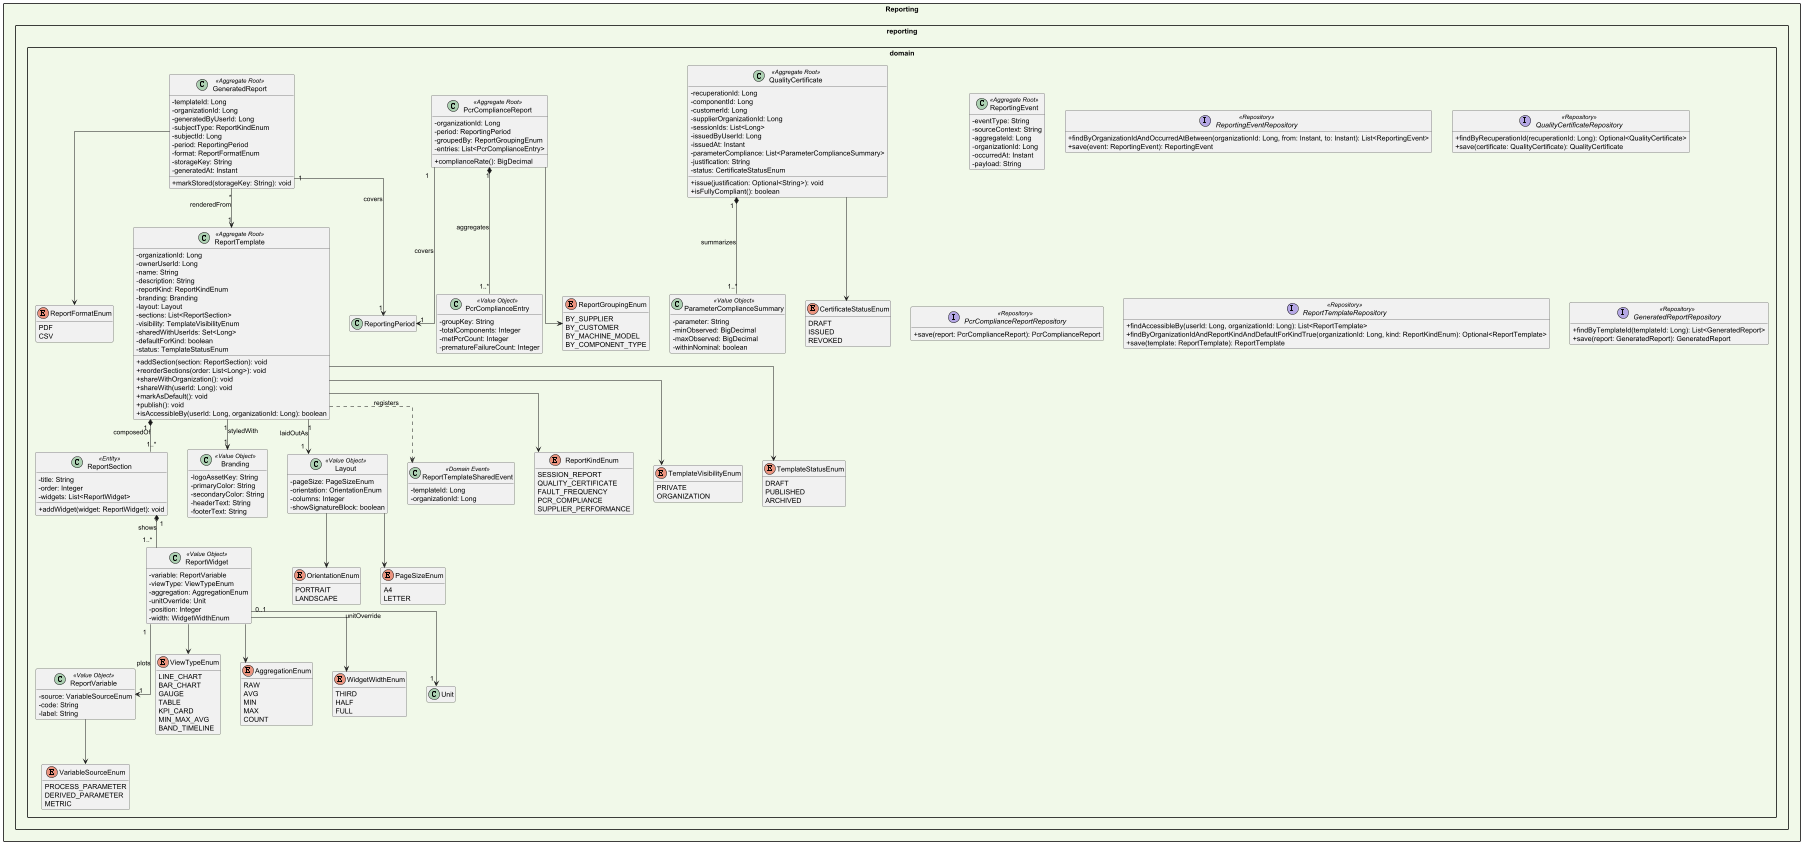

The diagram above was rendered by PlantUML. Its source (embedded in the PNG):
@startuml EdgeWatch_Reporting_Domain
skinparam packageStyle rectangle
skinparam classAttributeIconSize 0
skinparam linetype ortho
skinparam nodesep 40
skinparam ranksep 60
hide empty members



package "Reporting" #F1F8E9 {

    package "reporting.domain" {
        class ReportingEvent <<Aggregate Root>> {
            - eventType: String
            - sourceContext: String
            - aggregateId: Long
            - organizationId: Long
            - occurredAt: Instant
            - payload: String
        }
        class QualityCertificate <<Aggregate Root>> {
            - recuperationId: Long
            - componentId: Long
            - customerId: Long
            - supplierOrganizationId: Long
            - sessionIds: List<Long>
            - issuedByUserId: Long
            - issuedAt: Instant
            - parameterCompliance: List<ParameterComplianceSummary>
            - justification: String
            - status: CertificateStatusEnum
            + issue(justification: Optional<String>): void
            + isFullyCompliant(): boolean
        }
        class ParameterComplianceSummary <<Value Object>> {
            - parameter: String
            - minObserved: BigDecimal
            - maxObserved: BigDecimal
            - withinNominal: boolean
        }
        class PcrComplianceReport <<Aggregate Root>> {
            - organizationId: Long
            - period: ReportingPeriod
            - groupedBy: ReportGroupingEnum
            - entries: List<PcrComplianceEntry>
            + complianceRate(): BigDecimal
        }
        class PcrComplianceEntry <<Value Object>> {
            - groupKey: String
            - totalComponents: Integer
            - metPcrCount: Integer
            - prematureFailureCount: Integer
        }
        enum CertificateStatusEnum {
            DRAFT
            ISSUED
            REVOKED
        }
        enum ReportGroupingEnum {
            BY_SUPPLIER
            BY_CUSTOMER
            BY_MACHINE_MODEL
            BY_COMPONENT_TYPE
        }
        QualityCertificate "1" *-- "1..*" ParameterComplianceSummary : summarizes
        QualityCertificate --> CertificateStatusEnum
        PcrComplianceReport "1" *-- "1..*" PcrComplianceEntry : aggregates
        PcrComplianceReport "1" --> "1" ReportingPeriod : covers
        PcrComplianceReport --> ReportGroupingEnum

        class ReportTemplate <<Aggregate Root>> {
            - organizationId: Long
            - ownerUserId: Long
            - name: String
            - description: String
            - reportKind: ReportKindEnum
            - branding: Branding
            - layout: Layout
            - sections: List<ReportSection>
            - visibility: TemplateVisibilityEnum
            - sharedWithUserIds: Set<Long>
            - defaultForKind: boolean
            - status: TemplateStatusEnum
            + addSection(section: ReportSection): void
            + reorderSections(order: List<Long>): void
            + shareWithOrganization(): void
            + shareWith(userId: Long): void
            + markAsDefault(): void
            + publish(): void
            + isAccessibleBy(userId: Long, organizationId: Long): boolean
        }
        class ReportSection <<Entity>> {
            - title: String
            - order: Integer
            - widgets: List<ReportWidget>
            + addWidget(widget: ReportWidget): void
        }
        class ReportWidget <<Value Object>> {
            - variable: ReportVariable
            - viewType: ViewTypeEnum
            - aggregation: AggregationEnum
            - unitOverride: Unit
            - position: Integer
            - width: WidgetWidthEnum
        }
        class ReportVariable <<Value Object>> {
            - source: VariableSourceEnum
            - code: String
            - label: String
        }
        class Branding <<Value Object>> {
            - logoAssetKey: String
            - primaryColor: String
            - secondaryColor: String
            - headerText: String
            - footerText: String
        }
        class Layout <<Value Object>> {
            - pageSize: PageSizeEnum
            - orientation: OrientationEnum
            - columns: Integer
            - showSignatureBlock: boolean
        }
        class GeneratedReport <<Aggregate Root>> {
            - templateId: Long
            - organizationId: Long
            - generatedByUserId: Long
            - subjectType: ReportKindEnum
            - subjectId: Long
            - period: ReportingPeriod
            - format: ReportFormatEnum
            - storageKey: String
            - generatedAt: Instant
            + markStored(storageKey: String): void
        }
        class ReportTemplateSharedEvent <<Domain Event>> {
            - templateId: Long
            - organizationId: Long
        }
        enum ReportKindEnum {
            SESSION_REPORT
            QUALITY_CERTIFICATE
            FAULT_FREQUENCY
            PCR_COMPLIANCE
            SUPPLIER_PERFORMANCE
        }
        enum VariableSourceEnum {
            PROCESS_PARAMETER
            DERIVED_PARAMETER
            METRIC
        }
        enum ViewTypeEnum {
            LINE_CHART
            BAR_CHART
            GAUGE
            TABLE
            KPI_CARD
            MIN_MAX_AVG
            BAND_TIMELINE
        }
        enum AggregationEnum {
            RAW
            AVG
            MIN
            MAX
            COUNT
        }
        enum WidgetWidthEnum {
            THIRD
            HALF
            FULL
        }
        enum PageSizeEnum {
            A4
            LETTER
        }
        enum OrientationEnum {
            PORTRAIT
            LANDSCAPE
        }
        enum TemplateVisibilityEnum {
            PRIVATE
            ORGANIZATION
        }
        enum TemplateStatusEnum {
            DRAFT
            PUBLISHED
            ARCHIVED
        }
        enum ReportFormatEnum {
            PDF
            CSV
        }
        ReportTemplate "1" *-- "1..*" ReportSection : composedOf
        ReportTemplate "1" --> "1" Branding : styledWith
        ReportTemplate "1" --> "1" Layout : laidOutAs
        ReportTemplate --> ReportKindEnum
        ReportTemplate --> TemplateVisibilityEnum
        ReportTemplate --> TemplateStatusEnum
        ReportTemplate ..> ReportTemplateSharedEvent : registers
        ReportSection "1" *-- "1..*" ReportWidget : shows
        ReportWidget "1" --> "1" ReportVariable : plots
        ReportWidget "0..1" --> "1" Unit : unitOverride
        ReportWidget --> ViewTypeEnum
        ReportWidget --> AggregationEnum
        ReportWidget --> WidgetWidthEnum
        ReportVariable --> VariableSourceEnum
        Layout --> PageSizeEnum
        Layout --> OrientationEnum
        GeneratedReport "*" --> "1" ReportTemplate : renderedFrom
        GeneratedReport "1" --> "1" ReportingPeriod : covers
        GeneratedReport --> ReportFormatEnum

        interface ReportingEventRepository <<Repository>> {
            + findByOrganizationIdAndOccurredAtBetween(organizationId: Long, from: Instant, to: Instant): List<ReportingEvent>
            + save(event: ReportingEvent): ReportingEvent
        }
        interface QualityCertificateRepository <<Repository>> {
            + findByRecuperationId(recuperationId: Long): Optional<QualityCertificate>
            + save(certificate: QualityCertificate): QualityCertificate
        }
        interface PcrComplianceReportRepository <<Repository>> {
            + save(report: PcrComplianceReport): PcrComplianceReport
        }
        interface ReportTemplateRepository <<Repository>> {
            + findAccessibleBy(userId: Long, organizationId: Long): List<ReportTemplate>
            + findByOrganizationIdAndReportKindAndDefaultForKindTrue(organizationId: Long, kind: ReportKindEnum): Optional<ReportTemplate>
            + save(template: ReportTemplate): ReportTemplate
        }
        interface GeneratedReportRepository <<Repository>> {
            + findByTemplateId(templateId: Long): List<GeneratedReport>
            + save(report: GeneratedReport): GeneratedReport
        }
    }


@enduml